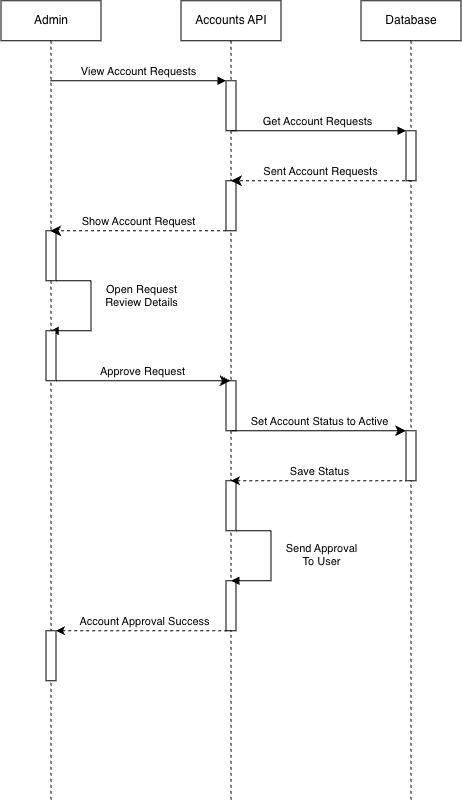

The diagram above was exported from draw.io. Its source (the exported page's mxGraphModel, read from the mxfile embedded in the PNG):
<mxGraphModel dx="2005" dy="1044" grid="1" gridSize="10" guides="1" tooltips="1" connect="1" arrows="1" fold="1" page="1" pageScale="1" pageWidth="850" pageHeight="1100" math="0" shadow="0">
  <root>
    <mxCell id="0" />
    <mxCell id="1" parent="0" />
    <mxCell id="aM9ryv3xv72pqoxQDRHE-1" parent="1" style="shape=umlLifeline;perimeter=lifelinePerimeter;whiteSpace=wrap;html=1;container=1;dropTarget=0;collapsible=0;recursiveResize=0;outlineConnect=0;portConstraint=eastwest;newEdgeStyle={&quot;edgeStyle&quot;:&quot;sequenceEdgeStyle&quot;,&quot;libavoidRouting&quot;:0,&quot;curved&quot;:0,&quot;rounded&quot;:0};" value="Admin" vertex="1">
      <mxGeometry height="800" width="100" x="40" y="40" as="geometry" />
    </mxCell>
    <mxCell id="MElr1TCCONZzvRxqAZGR-6" parent="aM9ryv3xv72pqoxQDRHE-1" style="html=1;points=[[0,0,0,0,5],[0,1,0,0,-5],[1,0,0,0,5],[1,1,0,0,-5]];perimeter=orthogonalPerimeter;outlineConnect=0;targetShapes=umlLifeline;portConstraint=eastwest;newEdgeStyle={&quot;edgeStyle&quot;:&quot;sequenceEdgeStyle&quot;,&quot;libavoidRouting&quot;:0,&quot;curved&quot;:0,&quot;rounded&quot;:0};" value="" vertex="1">
      <mxGeometry height="50" width="10" x="45" y="230" as="geometry" />
    </mxCell>
    <mxCell id="aM9ryv3xv72pqoxQDRHE-9" edge="1" parent="aM9ryv3xv72pqoxQDRHE-1" source="MElr1TCCONZzvRxqAZGR-6" style="html=1;verticalAlign=bottom;endArrow=block;edgeStyle=sequenceEdgeStyle;libavoidRouting=0;curved=0;rounded=0;" target="aM9ryv3xv72pqoxQDRHE-1" value="Open Request&lt;div&gt;Review Details&lt;/div&gt;">
      <mxGeometry relative="1" x="0.0402" y="50" as="geometry">
        <mxPoint as="offset" />
        <Array as="points">
          <mxPoint x="90" y="280" />
          <mxPoint x="90" y="330" />
        </Array>
        <mxPoint x="145.60000000000002" y="330" as="sourcePoint" />
      </mxGeometry>
    </mxCell>
    <mxCell id="MElr1TCCONZzvRxqAZGR-19" parent="aM9ryv3xv72pqoxQDRHE-1" style="html=1;points=[[0,0,0,0,5],[0,1,0,0,-5],[1,0,0,0,5],[1,1,0,0,-5]];perimeter=orthogonalPerimeter;outlineConnect=0;targetShapes=umlLifeline;portConstraint=eastwest;newEdgeStyle={&quot;edgeStyle&quot;:&quot;sequenceEdgeStyle&quot;,&quot;libavoidRouting&quot;:0,&quot;curved&quot;:0,&quot;rounded&quot;:0};" value="" vertex="1">
      <mxGeometry height="50" width="10" x="45" y="630" as="geometry" />
    </mxCell>
    <mxCell id="aM9ryv3xv72pqoxQDRHE-5" parent="1" style="shape=umlLifeline;perimeter=lifelinePerimeter;whiteSpace=wrap;html=1;container=1;dropTarget=0;collapsible=0;recursiveResize=0;outlineConnect=0;portConstraint=eastwest;newEdgeStyle={&quot;edgeStyle&quot;:&quot;sequenceEdgeStyle&quot;,&quot;libavoidRouting&quot;:0,&quot;curved&quot;:0,&quot;rounded&quot;:0};" value="Accounts API" vertex="1">
      <mxGeometry height="800" width="100" x="220" y="40" as="geometry" />
    </mxCell>
    <mxCell id="aM9ryv3xv72pqoxQDRHE-6" parent="aM9ryv3xv72pqoxQDRHE-5" style="html=1;points=[[0,0,0,0,5],[0,1,0,0,-5],[1,0,0,0,5],[1,1,0,0,-5]];perimeter=orthogonalPerimeter;outlineConnect=0;targetShapes=umlLifeline;portConstraint=eastwest;newEdgeStyle={&quot;edgeStyle&quot;:&quot;sequenceEdgeStyle&quot;,&quot;libavoidRouting&quot;:0,&quot;curved&quot;:0,&quot;rounded&quot;:0};" value="" vertex="1">
      <mxGeometry height="50" width="10" x="45" y="80" as="geometry" />
    </mxCell>
    <mxCell id="MElr1TCCONZzvRxqAZGR-5" parent="aM9ryv3xv72pqoxQDRHE-5" style="html=1;points=[[0,0,0,0,5],[0,1,0,0,-5],[1,0,0,0,5],[1,1,0,0,-5]];perimeter=orthogonalPerimeter;outlineConnect=0;targetShapes=umlLifeline;portConstraint=eastwest;newEdgeStyle={&quot;edgeStyle&quot;:&quot;sequenceEdgeStyle&quot;,&quot;libavoidRouting&quot;:0,&quot;curved&quot;:0,&quot;rounded&quot;:0};" value="" vertex="1">
      <mxGeometry height="50" width="10" x="45" y="180" as="geometry" />
    </mxCell>
    <mxCell id="MElr1TCCONZzvRxqAZGR-11" parent="aM9ryv3xv72pqoxQDRHE-5" style="html=1;points=[[0,0,0,0,5],[0,1,0,0,-5],[1,0,0,0,5],[1,1,0,0,-5]];perimeter=orthogonalPerimeter;outlineConnect=0;targetShapes=umlLifeline;portConstraint=eastwest;newEdgeStyle={&quot;edgeStyle&quot;:&quot;sequenceEdgeStyle&quot;,&quot;libavoidRouting&quot;:0,&quot;curved&quot;:0,&quot;rounded&quot;:0};" value="" vertex="1">
      <mxGeometry height="50" width="10" x="45" y="380" as="geometry" />
    </mxCell>
    <mxCell id="MElr1TCCONZzvRxqAZGR-15" parent="aM9ryv3xv72pqoxQDRHE-5" style="html=1;points=[[0,0,0,0,5],[0,1,0,0,-5],[1,0,0,0,5],[1,1,0,0,-5]];perimeter=orthogonalPerimeter;outlineConnect=0;targetShapes=umlLifeline;portConstraint=eastwest;newEdgeStyle={&quot;edgeStyle&quot;:&quot;sequenceEdgeStyle&quot;,&quot;libavoidRouting&quot;:0,&quot;curved&quot;:0,&quot;rounded&quot;:0};" value="" vertex="1">
      <mxGeometry height="50" width="10" x="45" y="480" as="geometry" />
    </mxCell>
    <mxCell id="MElr1TCCONZzvRxqAZGR-18" parent="aM9ryv3xv72pqoxQDRHE-5" style="html=1;points=[[0,0,0,0,5],[0,1,0,0,-5],[1,0,0,0,5],[1,1,0,0,-5]];perimeter=orthogonalPerimeter;outlineConnect=0;targetShapes=umlLifeline;portConstraint=eastwest;newEdgeStyle={&quot;edgeStyle&quot;:&quot;sequenceEdgeStyle&quot;,&quot;libavoidRouting&quot;:0,&quot;curved&quot;:0,&quot;rounded&quot;:0};" value="" vertex="1">
      <mxGeometry height="50" width="10" x="45" y="580" as="geometry" />
    </mxCell>
    <mxCell id="aM9ryv3xv72pqoxQDRHE-7" edge="1" parent="1" source="aM9ryv3xv72pqoxQDRHE-1" style="html=1;verticalAlign=bottom;endArrow=block;edgeStyle=sequenceEdgeStyle;libavoidRouting=0;curved=0;rounded=0;" target="aM9ryv3xv72pqoxQDRHE-6" value="View Account Requests">
      <mxGeometry relative="1" as="geometry">
        <Array as="points">
          <mxPoint x="180" y="120" />
        </Array>
        <mxPoint x="95" y="120" as="sourcePoint" />
      </mxGeometry>
    </mxCell>
    <mxCell id="aM9ryv3xv72pqoxQDRHE-8" edge="1" parent="1" source="MElr1TCCONZzvRxqAZGR-5" style="html=1;verticalAlign=bottom;endArrow=classic;dashed=1;endSize=8;edgeStyle=sequenceEdgeStyle;libavoidRouting=0;curved=0;rounded=0;endFill=1;" target="aM9ryv3xv72pqoxQDRHE-1" value="Show Account Request">
      <mxGeometry relative="1" x="0.004" as="geometry">
        <mxPoint as="offset" />
        <Array as="points">
          <mxPoint x="179.60000000000002" y="270" />
        </Array>
        <mxPoint x="195" y="195" as="targetPoint" />
      </mxGeometry>
    </mxCell>
    <mxCell id="aM9ryv3xv72pqoxQDRHE-10" edge="1" parent="1" source="MElr1TCCONZzvRxqAZGR-7" style="html=1;verticalAlign=bottom;endArrow=classic;endSize=8;edgeStyle=sequenceEdgeStyle;libavoidRouting=0;curved=0;rounded=0;endFill=1;" target="aM9ryv3xv72pqoxQDRHE-5" value="Approve Request">
      <mxGeometry relative="1" x="-0.0012" as="geometry">
        <mxPoint as="offset" />
        <Array as="points">
          <mxPoint x="182.25" y="420" />
        </Array>
        <mxPoint x="165" y="425" as="targetPoint" />
      </mxGeometry>
    </mxCell>
    <mxCell id="MElr1TCCONZzvRxqAZGR-1" parent="1" style="shape=umlLifeline;perimeter=lifelinePerimeter;whiteSpace=wrap;html=1;container=1;dropTarget=0;collapsible=0;recursiveResize=0;outlineConnect=0;portConstraint=eastwest;newEdgeStyle={&quot;edgeStyle&quot;:&quot;sequenceEdgeStyle&quot;,&quot;libavoidRouting&quot;:0,&quot;curved&quot;:0,&quot;rounded&quot;:0};" value="Database" vertex="1">
      <mxGeometry height="800" width="100" x="400" y="40" as="geometry" />
    </mxCell>
    <mxCell id="MElr1TCCONZzvRxqAZGR-2" parent="MElr1TCCONZzvRxqAZGR-1" style="html=1;points=[[0,0,0,0,5],[0,1,0,0,-5],[1,0,0,0,5],[1,1,0,0,-5]];perimeter=orthogonalPerimeter;outlineConnect=0;targetShapes=umlLifeline;portConstraint=eastwest;newEdgeStyle={&quot;edgeStyle&quot;:&quot;sequenceEdgeStyle&quot;,&quot;libavoidRouting&quot;:0,&quot;curved&quot;:0,&quot;rounded&quot;:0};" value="" vertex="1">
      <mxGeometry height="50" width="10" x="45" y="130" as="geometry" />
    </mxCell>
    <mxCell id="MElr1TCCONZzvRxqAZGR-13" parent="MElr1TCCONZzvRxqAZGR-1" style="html=1;points=[[0,0,0,0,5],[0,1,0,0,-5],[1,0,0,0,5],[1,1,0,0,-5]];perimeter=orthogonalPerimeter;outlineConnect=0;targetShapes=umlLifeline;portConstraint=eastwest;newEdgeStyle={&quot;edgeStyle&quot;:&quot;sequenceEdgeStyle&quot;,&quot;libavoidRouting&quot;:0,&quot;curved&quot;:0,&quot;rounded&quot;:0};" value="" vertex="1">
      <mxGeometry height="50" width="10" x="45" y="430" as="geometry" />
    </mxCell>
    <mxCell id="MElr1TCCONZzvRxqAZGR-3" edge="1" parent="1" style="html=1;verticalAlign=bottom;endArrow=block;edgeStyle=sequenceEdgeStyle;libavoidRouting=0;curved=0;rounded=0;" value="Get Account Requests">
      <mxGeometry relative="1" x="-0.0034" as="geometry">
        <mxPoint as="offset" />
        <Array as="points">
          <mxPoint x="357.5" y="170" />
        </Array>
        <mxPoint x="270" y="170" as="sourcePoint" />
        <mxPoint x="445" y="170" as="targetPoint" />
      </mxGeometry>
    </mxCell>
    <mxCell id="MElr1TCCONZzvRxqAZGR-4" edge="1" parent="1" style="html=1;verticalAlign=bottom;endArrow=classic;dashed=1;endSize=8;edgeStyle=sequenceEdgeStyle;libavoidRouting=0;curved=0;rounded=0;endFill=1;" value="Sent Account&amp;nbsp;&lt;span style=&quot;background-color: light-dark(#ffffff, var(--ge-dark-color, #121212)); color: light-dark(rgb(0, 0, 0), rgb(255, 255, 255));&quot;&gt;Requests&lt;/span&gt;">
      <mxGeometry relative="1" as="geometry">
        <Array as="points">
          <mxPoint x="360" y="220" />
        </Array>
        <mxPoint x="450" y="220" as="sourcePoint" />
        <mxPoint x="270" y="220" as="targetPoint" />
      </mxGeometry>
    </mxCell>
    <mxCell id="MElr1TCCONZzvRxqAZGR-7" parent="1" style="html=1;points=[[0,0,0,0,5],[0,1,0,0,-5],[1,0,0,0,5],[1,1,0,0,-5]];perimeter=orthogonalPerimeter;outlineConnect=0;targetShapes=umlLifeline;portConstraint=eastwest;newEdgeStyle={&quot;edgeStyle&quot;:&quot;sequenceEdgeStyle&quot;,&quot;libavoidRouting&quot;:0,&quot;curved&quot;:0,&quot;rounded&quot;:0};" value="" vertex="1">
      <mxGeometry height="50" width="10" x="85" y="370" as="geometry" />
    </mxCell>
    <mxCell id="MElr1TCCONZzvRxqAZGR-12" edge="1" parent="1" style="html=1;verticalAlign=bottom;endArrow=classic;endSize=8;edgeStyle=sequenceEdgeStyle;libavoidRouting=0;curved=0;rounded=0;endFill=1;" value="Set Account Status to Active">
      <mxGeometry relative="1" x="-0.0012" as="geometry">
        <mxPoint as="offset" />
        <Array as="points">
          <mxPoint x="357.5" y="470" />
        </Array>
        <mxPoint x="270" y="470" as="sourcePoint" />
        <mxPoint x="445" y="470" as="targetPoint" />
      </mxGeometry>
    </mxCell>
    <mxCell id="MElr1TCCONZzvRxqAZGR-14" edge="1" parent="1" style="html=1;verticalAlign=bottom;endArrow=none;endSize=8;edgeStyle=sequenceEdgeStyle;libavoidRouting=0;curved=0;rounded=0;endFill=0;startArrow=classic;startFill=1;dashed=1;" value="Save Status">
      <mxGeometry relative="1" x="-0.0012" as="geometry">
        <mxPoint as="offset" />
        <Array as="points">
          <mxPoint x="357.5" y="520" />
        </Array>
        <mxPoint x="270" y="520" as="sourcePoint" />
        <mxPoint x="445" y="520" as="targetPoint" />
      </mxGeometry>
    </mxCell>
    <mxCell id="MElr1TCCONZzvRxqAZGR-16" edge="1" parent="1" style="html=1;verticalAlign=bottom;endArrow=block;edgeStyle=sequenceEdgeStyle;libavoidRouting=0;curved=0;rounded=0;" value="Send Approval&lt;div&gt;To User&lt;/div&gt;">
      <mxGeometry relative="1" x="0.2" y="50" as="geometry">
        <mxPoint as="offset" />
        <Array as="points">
          <mxPoint x="310" y="570" />
          <mxPoint x="310" y="620" />
        </Array>
        <mxPoint x="275" y="570" as="sourcePoint" />
        <mxPoint x="270" y="620" as="targetPoint" />
      </mxGeometry>
    </mxCell>
    <mxCell id="MElr1TCCONZzvRxqAZGR-17" edge="1" parent="1" style="html=1;verticalAlign=bottom;endArrow=none;endSize=8;edgeStyle=sequenceEdgeStyle;libavoidRouting=0;curved=0;rounded=0;endFill=0;startArrow=classic;startFill=1;dashed=1;" value="Account Approval Success">
      <mxGeometry relative="1" x="-0.0012" as="geometry">
        <mxPoint as="offset" />
        <Array as="points">
          <mxPoint x="182.5" y="670" />
        </Array>
        <mxPoint x="95" y="670" as="sourcePoint" />
        <mxPoint x="270" y="670" as="targetPoint" />
      </mxGeometry>
    </mxCell>
  </root>
</mxGraphModel>